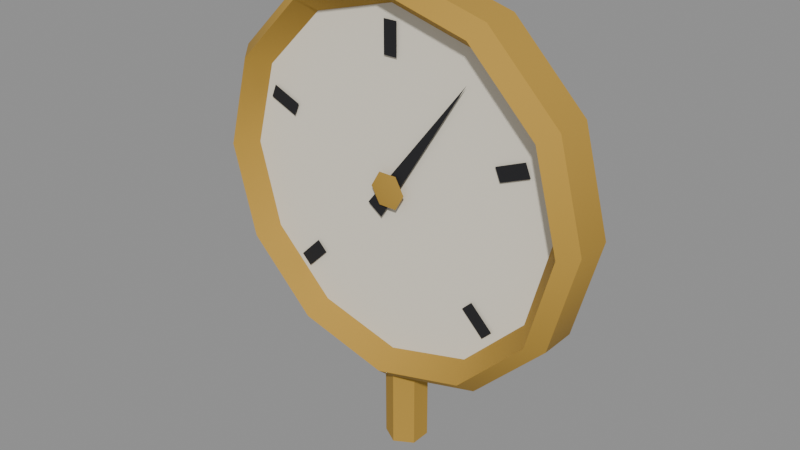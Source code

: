 # Source: gauge_small.blend  (saved by Blender 5.2.45; exported with 4.5.12 LTS)
import bpy
from mathutils import Matrix  # noqa: F401  (used for matrix-valued properties, if any)

bpy.ops.wm.read_factory_settings(use_empty=True)
scene = bpy.context.scene
scene.name = 'Scene'

# ---- materials (node trees are filled in below, after node groups)
mat_brass = bpy.data.materials.new('brass')
mat_brass.diffuse_color = (0.4793, 0.2831, 0.04231, 1.0)
mat_gauge = bpy.data.materials.new('gauge')
mat_gauge.diffuse_color = (0.8632, 0.807, 0.6724, 1.0)
mat_dark = bpy.data.materials.new('dark')
mat_dark.diffuse_color = (0.01229, 0.01229, 0.01444, 1.0)

# ---- material node trees
mat_brass.use_nodes = True; mat_brass.node_tree.nodes.clear()
_N = mat_brass.node_tree.nodes; _L = mat_brass.node_tree.links
n0 = _N.new('ShaderNodeBsdfPrincipled'); n0.name = 'Principled BSDF'; n0.location = (-200, 100)
n0.inputs[0].default_value = (0.4793, 0.2831, 0.04231, 1.0)
n0.inputs[2].default_value = 0.9
n0.inputs[10].default_value = 0.005
n1 = _N.new('ShaderNodeOutputMaterial'); n1.name = 'Material Output'; n1.location = (200, 100)
_L.new(n0.outputs[0], n1.inputs[0])
n1.is_active_output = True
mat_gauge.use_nodes = True; mat_gauge.node_tree.nodes.clear()
_N = mat_gauge.node_tree.nodes; _L = mat_gauge.node_tree.links
n0 = _N.new('ShaderNodeBsdfPrincipled'); n0.name = 'Principled BSDF'; n0.location = (-200, 100)
n0.inputs[0].default_value = (0.8632, 0.807, 0.6724, 1.0)
n0.inputs[2].default_value = 0.9
n0.inputs[10].default_value = 0.005
n1 = _N.new('ShaderNodeOutputMaterial'); n1.name = 'Material Output'; n1.location = (200, 100)
_L.new(n0.outputs[0], n1.inputs[0])
n1.is_active_output = True
mat_dark.use_nodes = True; mat_dark.node_tree.nodes.clear()
_N = mat_dark.node_tree.nodes; _L = mat_dark.node_tree.links
n0 = _N.new('ShaderNodeBsdfPrincipled'); n0.name = 'Principled BSDF'; n0.location = (-200, 100)
n0.inputs[0].default_value = (0.01229, 0.01229, 0.01444, 1.0)
n0.inputs[2].default_value = 0.9
n0.inputs[10].default_value = 0.005
n1 = _N.new('ShaderNodeOutputMaterial'); n1.name = 'Material Output'; n1.location = (200, 100)
_L.new(n0.outputs[0], n1.inputs[0])
n1.is_active_output = True

# ---- meshes
me_brass = bpy.data.meshes.new('brass')
me_brass.from_pydata([(0.085, 0.01, 0.0), (0.07361, 0.01, 0.0425), (0.0425, 0.01, 0.07361), (5.205e-18, 0.01, 0.085), (-0.0425, 0.01, 0.07361), (-0.07361, 0.01, 0.0425), (-0.085, 0.01, 1.041e-17), (-0.07361, 0.01, -0.0425), (-0.0425, 0.01, -0.07361), (-1.561e-17, 0.01, -0.085), (0.0425, 0.01, -0.07361), (0.07361, 0.01, -0.0425), (0.085, -0.006, 0.0), (0.07361, -0.006, 0.0425), (0.0425, -0.006, 0.07361), (5.205e-18, -0.006, 0.085), (-0.0425, -0.006, 0.07361), (-0.07361, -0.006, 0.0425), (-0.085, -0.006, 1.041e-17), (-0.07361, -0.006, -0.0425), (-0.0425, -0.006, -0.07361), (-1.561e-17, -0.006, -0.085), (0.0425, -0.006, -0.07361), (0.07361, -0.006, -0.0425), (0.07905, -0.013, 0.0), (0.06846, -0.013, 0.03952), (0.03952, -0.013, 0.06846), (4.84e-18, -0.013, 0.07905), (-0.03952, -0.013, 0.06846), (-0.06846, -0.013, 0.03952), (-0.07905, -0.013, 9.681e-18), (-0.06846, -0.013, -0.03952), (-0.03952, -0.013, -0.06846), (-1.452e-17, -0.013, -0.07905), (0.03952, -0.013, -0.06846), (0.06846, -0.013, -0.03952), (0.07225, -0.004, 0.0), (0.06257, -0.004, 0.03613), (0.03613, -0.004, 0.06257), (4.424e-18, -0.004, 0.07225), (-0.03613, -0.004, 0.06257), (-0.06257, -0.004, 0.03613), (-0.07225, -0.004, 8.848e-18), (-0.06257, -0.004, -0.03613), (-0.03613, -0.004, -0.06257), (-1.327e-17, -0.004, -0.07225), (0.03613, -0.004, -0.06257), (0.06257, -0.004, -0.03613), (0.0, -0.008, 0.0), (0.008, -0.007, 0.0), (0.004, -0.007, 0.006928), (-0.004, -0.007, 0.006928), (-0.008, -0.007, 9.797e-19), (-0.004, -0.007, -0.006928), (0.004, -0.007, -0.006928), (0.0, 0.014, -0.0765), (0.007794, 0.0095, -0.0765), (0.007794, 0.0005, -0.0765), (1.102e-18, -0.004, -0.0765), (-0.007794, 0.0005, -0.0765), (-0.007794, 0.0095, -0.0765), (0.0, 0.014, -0.12), (0.007794, 0.0095, -0.12), (0.007794, 0.0005, -0.12), (1.102e-18, -0.004, -0.12), (-0.007794, 0.0005, -0.12), (-0.007794, 0.0095, -0.12)], [], [(1, 13, 12, 0), (2, 14, 13, 1), (3, 15, 14, 2), (4, 16, 15, 3), (5, 17, 16, 4), (6, 18, 17, 5), (7, 19, 18, 6), (8, 20, 19, 7), (9, 21, 20, 8), (10, 22, 21, 9), (11, 23, 22, 10), (0, 12, 23, 11), (13, 25, 24, 12), (14, 26, 25, 13), (15, 27, 26, 14), (16, 28, 27, 15), (17, 29, 28, 16), (18, 30, 29, 17), (19, 31, 30, 18), (20, 32, 31, 19), (21, 33, 32, 20), (22, 34, 33, 21), (23, 35, 34, 22), (12, 24, 35, 23), (25, 37, 36, 24), (26, 38, 37, 25), (27, 39, 38, 26), (28, 40, 39, 27), (29, 41, 40, 28), (30, 42, 41, 29), (31, 43, 42, 30), (32, 44, 43, 31), (33, 45, 44, 32), (34, 46, 45, 33), (35, 47, 46, 34), (24, 36, 47, 35), (48, 49, 50), (48, 50, 51), (48, 51, 52), (48, 52, 53), (48, 53, 54), (48, 54, 49), (56, 62, 61, 55), (57, 63, 62, 56), (58, 64, 63, 57), (59, 65, 64, 58), (60, 66, 65, 59), (55, 61, 66, 60)])
me_brass.polygons.foreach_set('use_smooth', [True] * 48)
_k = set([(12, 13), (12, 23), (13, 14), (14, 15), (15, 16), (16, 17), (17, 18), (18, 19), (19, 20), (20, 21), (21, 22), (22, 23), (24, 25), (24, 35), (25, 26), (26, 27), (27, 28), (28, 29), (29, 30), (30, 31), (31, 32), (32, 33), (33, 34), (34, 35), (55, 61), (56, 62), (57, 63), (58, 64), (59, 65), (60, 66)])
me_brass.attributes.new('sharp_edge', 'BOOLEAN', 'EDGE').data.foreach_set('value', [ (min(e.vertices), max(e.vertices)) in _k for e in me_brass.edges])
_ca = me_brass.color_attributes.new('ink', 'FLOAT_COLOR', 'CORNER')
_ca.data.foreach_set('color', [0.0, 0.0, 0.0, 1.0, 1.0, 1.0, 1.0, 1.0, 1.0, 1.0, 1.0, 1.0, 0.0, 0.0, 0.0, 1.0, 0.0, 0.0, 0.0, 1.0, 1.0, 1.0, 1.0, 1.0, 1.0, 1.0, 1.0, 1.0, 0.0, 0.0, 0.0, 1.0, 0.0, 0.0, 0.0, 1.0, 1.0, 1.0, 1.0, 1.0, 1.0, 1.0, 1.0, 1.0, 0.0, 0.0, 0.0, 1.0, 0.0, 0.0, 0.0, 1.0, 1.0, 1.0, 1.0, 1.0, 1.0, 1.0, 1.0, 1.0, 0.0, 0.0, 0.0, 1.0, 0.0, 0.0, 0.0, 1.0, 1.0, 1.0, 1.0, 1.0, 1.0, 1.0, 1.0, 1.0, 0.0, 0.0, 0.0, 1.0, 0.0, 0.0, 0.0, 1.0, 1.0, 1.0, 1.0, 1.0, 1.0, 1.0, 1.0, 1.0, 0.0, 0.0, 0.0, 1.0, 0.0, 0.0, 0.0, 1.0, 1.0, 1.0, 1.0, 1.0, 1.0, 1.0, 1.0, 1.0, 0.0, 0.0, 0.0, 1.0, 0.0, 0.0, 0.0, 1.0, 1.0, 1.0, 1.0, 1.0, 1.0, 1.0, 1.0, 1.0, 0.0, 0.0, 0.0, 1.0, 0.0, 0.0, 0.0, 1.0, 1.0, 1.0, 1.0, 1.0, 1.0, 1.0, 1.0, 1.0, 0.0, 0.0, 0.0, 1.0, 0.0, 0.0, 0.0, 1.0, 1.0, 1.0, 1.0, 1.0, 1.0, 1.0, 1.0, 1.0, 0.0, 0.0, 0.0, 1.0, 0.0, 0.0, 0.0, 1.0, 1.0, 1.0, 1.0, 1.0, 1.0, 1.0, 1.0, 1.0, 0.0, 0.0, 0.0, 1.0, 0.0, 0.0, 0.0, 1.0, 1.0, 1.0, 1.0, 1.0, 1.0, 1.0, 1.0, 1.0, 0.0, 0.0, 0.0, 1.0, 1.0, 1.0, 1.0, 1.0, 0.0, 0.0, 0.0, 1.0, 0.0, 0.0, 0.0, 1.0, 1.0, 1.0, 1.0, 1.0, 1.0, 1.0, 1.0, 1.0, 0.0, 0.0, 0.0, 1.0, 0.0, 0.0, 0.0, 1.0, 1.0, 1.0, 1.0, 1.0, 1.0, 1.0, 1.0, 1.0, 0.0, 0.0, 0.0, 1.0, 0.0, 0.0, 0.0, 1.0, 1.0, 1.0, 1.0, 1.0, 1.0, 1.0, 1.0, 1.0, 0.0, 0.0, 0.0, 1.0, 0.0, 0.0, 0.0, 1.0, 1.0, 1.0, 1.0, 1.0, 1.0, 1.0, 1.0, 1.0, 0.0, 0.0, 0.0, 1.0, 0.0, 0.0, 0.0, 1.0, 1.0, 1.0, 1.0, 1.0, 1.0, 1.0, 1.0, 1.0, 0.0, 0.0, 0.0, 1.0, 0.0, 0.0, 0.0, 1.0, 1.0, 1.0, 1.0, 1.0, 1.0, 1.0, 1.0, 1.0, 0.0, 0.0, 0.0, 1.0, 0.0, 0.0, 0.0, 1.0, 1.0, 1.0, 1.0, 1.0, 1.0, 1.0, 1.0, 1.0, 0.0, 0.0, 0.0, 1.0, 0.0, 0.0, 0.0, 1.0, 1.0, 1.0, 1.0, 1.0, 1.0, 1.0, 1.0, 1.0, 0.0, 0.0, 0.0, 1.0, 0.0, 0.0, 0.0, 1.0, 1.0, 1.0, 1.0, 1.0, 1.0, 1.0, 1.0, 1.0, 0.0, 0.0, 0.0, 1.0, 0.0, 0.0, 0.0, 1.0, 1.0, 1.0, 1.0, 1.0, 1.0, 1.0, 1.0, 1.0, 0.0, 0.0, 0.0, 1.0, 0.0, 0.0, 0.0, 1.0, 1.0, 1.0, 1.0, 1.0, 1.0, 1.0, 1.0, 1.0, 0.0, 0.0, 0.0, 1.0, 0.0, 0.0, 0.0, 1.0, 1.0, 1.0, 1.0, 1.0, 0.0, 0.0, 0.0, 1.0, 1.0, 1.0, 1.0, 1.0, 1.0, 1.0, 1.0, 1.0, 0.0, 0.0, 0.0, 1.0, 0.0, 0.0, 0.0, 1.0, 1.0, 1.0, 1.0, 1.0, 1.0, 1.0, 1.0, 1.0, 0.0, 0.0, 0.0, 1.0, 0.0, 0.0, 0.0, 1.0, 1.0, 1.0, 1.0, 1.0, 1.0, 1.0, 1.0, 1.0, 0.0, 0.0, 0.0, 1.0, 0.0, 0.0, 0.0, 1.0, 1.0, 1.0, 1.0, 1.0, 1.0, 1.0, 1.0, 1.0, 0.0, 0.0, 0.0, 1.0, 0.0, 0.0, 0.0, 1.0, 1.0, 1.0, 1.0, 1.0, 1.0, 1.0, 1.0, 1.0, 0.0, 0.0, 0.0, 1.0, 0.0, 0.0, 0.0, 1.0, 1.0, 1.0, 1.0, 1.0, 1.0, 1.0, 1.0, 1.0, 0.0, 0.0, 0.0, 1.0, 0.0, 0.0, 0.0, 1.0, 1.0, 1.0, 1.0, 1.0, 1.0, 1.0, 1.0, 1.0, 0.0, 0.0, 0.0, 1.0, 0.0, 0.0, 0.0, 1.0, 1.0, 1.0, 1.0, 1.0, 1.0, 1.0, 1.0, 1.0, 0.0, 0.0, 0.0, 1.0, 0.0, 0.0, 0.0, 1.0, 1.0, 1.0, 1.0, 1.0, 1.0, 1.0, 1.0, 1.0, 0.0, 0.0, 0.0, 1.0, 0.0, 0.0, 0.0, 1.0, 1.0, 1.0, 1.0, 1.0, 1.0, 1.0, 1.0, 1.0, 0.0, 0.0, 0.0, 1.0, 0.0, 0.0, 0.0, 1.0, 1.0, 1.0, 1.0, 1.0, 1.0, 1.0, 1.0, 1.0, 0.0, 0.0, 0.0, 1.0, 0.0, 0.0, 0.0, 1.0, 1.0, 1.0, 1.0, 1.0, 1.0, 1.0, 1.0, 1.0, 0.0, 0.0, 0.0, 1.0, 0.0, 0.0, 0.0, 1.0, 0.0, 0.0, 0.0, 1.0, 0.0, 0.0, 0.0, 1.0, 0.0, 0.0, 0.0, 1.0, 0.0, 0.0, 0.0, 1.0, 0.0, 0.0, 0.0, 1.0, 0.0, 0.0, 0.0, 1.0, 0.0, 0.0, 0.0, 1.0, 0.0, 0.0, 0.0, 1.0, 0.0, 0.0, 0.0, 1.0, 0.0, 0.0, 0.0, 1.0, 0.0, 0.0, 0.0, 1.0, 0.0, 0.0, 0.0, 1.0, 0.0, 0.0, 0.0, 1.0, 0.0, 0.0, 0.0, 1.0, 0.0, 0.0, 0.0, 1.0, 0.0, 0.0, 0.0, 1.0, 0.0, 0.0, 0.0, 1.0, 0.0, 0.0, 0.0, 1.0, 0.0, 0.0, 0.0, 1.0, 0.0, 0.0, 0.0, 1.0, 0.0, 0.0, 0.0, 1.0, 0.0, 0.0, 0.0, 1.0, 0.0, 0.0, 0.0, 1.0, 0.0, 0.0, 0.0, 1.0, 0.0, 0.0, 0.0, 1.0, 0.0, 0.0, 0.0, 1.0, 0.0, 0.0, 0.0, 1.0, 0.0, 0.0, 0.0, 1.0, 0.0, 0.0, 0.0, 1.0, 0.0, 0.0, 0.0, 1.0, 0.0, 0.0, 0.0, 1.0, 0.0, 0.0, 0.0, 1.0, 0.0, 0.0, 0.0, 1.0, 0.0, 0.0, 0.0, 1.0, 0.0, 0.0, 0.0, 1.0, 0.0, 0.0, 0.0, 1.0, 0.0, 0.0, 0.0, 1.0, 0.0, 0.0, 0.0, 1.0, 0.0, 0.0, 0.0, 1.0, 0.0, 0.0, 0.0, 1.0, 0.0, 0.0, 0.0, 1.0])
me_brass.materials.append(mat_brass)
me_brass.update()
me_gauge = bpy.data.meshes.new('gauge')
me_gauge.from_pydata([(0.0, -0.004, 0.0), (0.07225, -0.004, 0.0), (0.06257, -0.004, 0.03613), (0.03613, -0.004, 0.06257), (4.424e-18, -0.004, 0.07225), (-0.03613, -0.004, 0.06257), (-0.06257, -0.004, 0.03613), (-0.07225, -0.004, 8.848e-18), (-0.06257, -0.004, -0.03613), (-0.03613, -0.004, -0.06257), (-1.327e-17, -0.004, -0.07225), (0.03613, -0.004, -0.06257), (0.06257, -0.004, -0.03613)], [], [(0, 1, 2), (0, 2, 3), (0, 3, 4), (0, 4, 5), (0, 5, 6), (0, 6, 7), (0, 7, 8), (0, 8, 9), (0, 9, 10), (0, 10, 11), (0, 11, 12), (0, 12, 1)])
me_gauge.polygons.foreach_set('use_smooth', [True] * 12)
_ca = me_gauge.color_attributes.new('ink', 'FLOAT_COLOR', 'CORNER')
_ca.data.foreach_set('color', [0.0, 0.0, 0.0, 1.0, 0.0, 0.0, 0.0, 1.0, 0.0, 0.0, 0.0, 1.0, 0.0, 0.0, 0.0, 1.0, 0.0, 0.0, 0.0, 1.0, 0.0, 0.0, 0.0, 1.0, 0.0, 0.0, 0.0, 1.0, 0.0, 0.0, 0.0, 1.0, 0.0, 0.0, 0.0, 1.0, 0.0, 0.0, 0.0, 1.0, 0.0, 0.0, 0.0, 1.0, 0.0, 0.0, 0.0, 1.0, 0.0, 0.0, 0.0, 1.0, 0.0, 0.0, 0.0, 1.0, 0.0, 0.0, 0.0, 1.0, 0.0, 0.0, 0.0, 1.0, 0.0, 0.0, 0.0, 1.0, 0.0, 0.0, 0.0, 1.0, 0.0, 0.0, 0.0, 1.0, 0.0, 0.0, 0.0, 1.0, 0.0, 0.0, 0.0, 1.0, 0.0, 0.0, 0.0, 1.0, 0.0, 0.0, 0.0, 1.0, 0.0, 0.0, 0.0, 1.0, 0.0, 0.0, 0.0, 1.0, 0.0, 0.0, 0.0, 1.0, 0.0, 0.0, 0.0, 1.0, 0.0, 0.0, 0.0, 1.0, 0.0, 0.0, 0.0, 1.0, 0.0, 0.0, 0.0, 1.0, 0.0, 0.0, 0.0, 1.0, 0.0, 0.0, 0.0, 1.0, 0.0, 0.0, 0.0, 1.0, 0.0, 0.0, 0.0, 1.0, 0.0, 0.0, 0.0, 1.0, 0.0, 0.0, 0.0, 1.0])
me_gauge.materials.append(mat_gauge)
me_gauge.update()
me_dark = bpy.data.meshes.new('dark')
me_dark.from_pydata([(-0.03939, -0.005, -0.03514), (-0.03514, -0.005, -0.03939), (-0.04476, -0.005, -0.049), (-0.049, -0.005, -0.04476), (-0.04754, -0.005, 0.02294), (-0.04984, -0.005, 0.0174), (-0.0624, -0.005, 0.0226), (-0.06011, -0.005, 0.02814), (0.003, -0.005, 0.0527), (-0.003, -0.005, 0.0527), (-0.003, -0.005, 0.0663), (0.003, -0.005, 0.0663), (0.04984, -0.005, 0.0174), (0.04754, -0.005, 0.02294), (0.06011, -0.005, 0.02814), (0.0624, -0.005, 0.0226), (0.03514, -0.005, -0.03939), (0.03939, -0.005, -0.03514), (0.049, -0.005, -0.04476), (0.04476, -0.005, -0.049), (-0.01059, -0.006, -0.00815), (-0.004036, -0.006, -0.01274), (0.0351, -0.006, 0.05013)], [], [(3, 2, 1, 0), (7, 6, 5, 4), (11, 10, 9, 8), (15, 14, 13, 12), (19, 18, 17, 16), (20, 21, 22)])
me_dark.polygons.foreach_set('use_smooth', [True] * 6)
_ca = me_dark.color_attributes.new('ink', 'FLOAT_COLOR', 'CORNER')
_ca.data.foreach_set('color', [0.0, 0.0, 0.0, 1.0, 0.0, 0.0, 0.0, 1.0, 0.0, 0.0, 0.0, 1.0, 0.0, 0.0, 0.0, 1.0, 0.0, 0.0, 0.0, 1.0, 0.0, 0.0, 0.0, 1.0, 0.0, 0.0, 0.0, 1.0, 0.0, 0.0, 0.0, 1.0, 0.0, 0.0, 0.0, 1.0, 0.0, 0.0, 0.0, 1.0, 0.0, 0.0, 0.0, 1.0, 0.0, 0.0, 0.0, 1.0, 0.0, 0.0, 0.0, 1.0, 0.0, 0.0, 0.0, 1.0, 0.0, 0.0, 0.0, 1.0, 0.0, 0.0, 0.0, 1.0, 0.0, 0.0, 0.0, 1.0, 0.0, 0.0, 0.0, 1.0, 0.0, 0.0, 0.0, 1.0, 0.0, 0.0, 0.0, 1.0, 0.0, 0.0, 0.0, 1.0, 0.0, 0.0, 0.0, 1.0, 0.0, 0.0, 0.0, 1.0])
me_dark.materials.append(mat_dark)
me_dark.update()

# ---- objects
ob_brass = bpy.data.objects.new('brass', me_brass)
ob_gauge = bpy.data.objects.new('gauge', me_gauge)
ob_dark = bpy.data.objects.new('dark', me_dark)

# ---- transforms, parenting, visibility, modifiers, constraints
ob_brass.location = (0.0, 0.0, 0.0)
ob_gauge.location = (0.0, 0.0, 0.0)
ob_dark.location = (0.0, 0.0, 0.0)

# ---- collection membership
scene.collection.objects.link(ob_brass)
scene.collection.objects.link(ob_gauge)
scene.collection.objects.link(ob_dark)

# ---- scene / render settings (as saved in the file)
scene.frame_start = 1; scene.frame_end = 250; scene.frame_set(1)
scene.render.engine = 'BLENDER_EEVEE_NEXT'
scene.render.bake_bias = 0.0
scene.render.bake_samples = 0
scene.render.compositor_device = 'GPU'
scene.eevee.use_volume_custom_range = False
scene.eevee.fast_gi_thickness_near = 0.1
scene.eevee.fast_gi_thickness_far = 0.0
scene.eevee.ray_tracing_options.screen_trace_thickness = 0.1
bpy.context.view_layer.update()

# ---- added for rendering (the .blend has no active camera and no usable light): camera, sun + grey world if the file has none
cam_auto = bpy.data.cameras.new('AutoCamera')
cam_auto.lens = 50.0
cam_auto.sensor_width = 36.0
cam_auto.clip_end = 1000.0
ob_auto_camera = bpy.data.objects.new('AutoCamera', cam_auto)
scene.collection.objects.link(ob_auto_camera)
ob_auto_camera.location = (0.247667, -0.2967, 0.180633)
ob_auto_camera.rotation_euler = (1.09748, -7.21219e-08, 0.694738)
scene.camera = ob_auto_camera
light_auto_sun = bpy.data.lights.new('AutoSun', 'SUN')
light_auto_sun.energy = 3.0
light_auto_sun.angle = 0.0523599
ob_auto_sun = bpy.data.objects.new('AutoSun', light_auto_sun)
scene.collection.objects.link(ob_auto_sun)
ob_auto_sun.rotation_euler = (0.872665, 0.174533, 0.523599)
if scene.world is None:
    world_auto = bpy.data.worlds.new('AutoWorld')
    world_auto.color = (0.3, 0.3, 0.3)
    scene.world = world_auto
bpy.context.view_layer.update()
